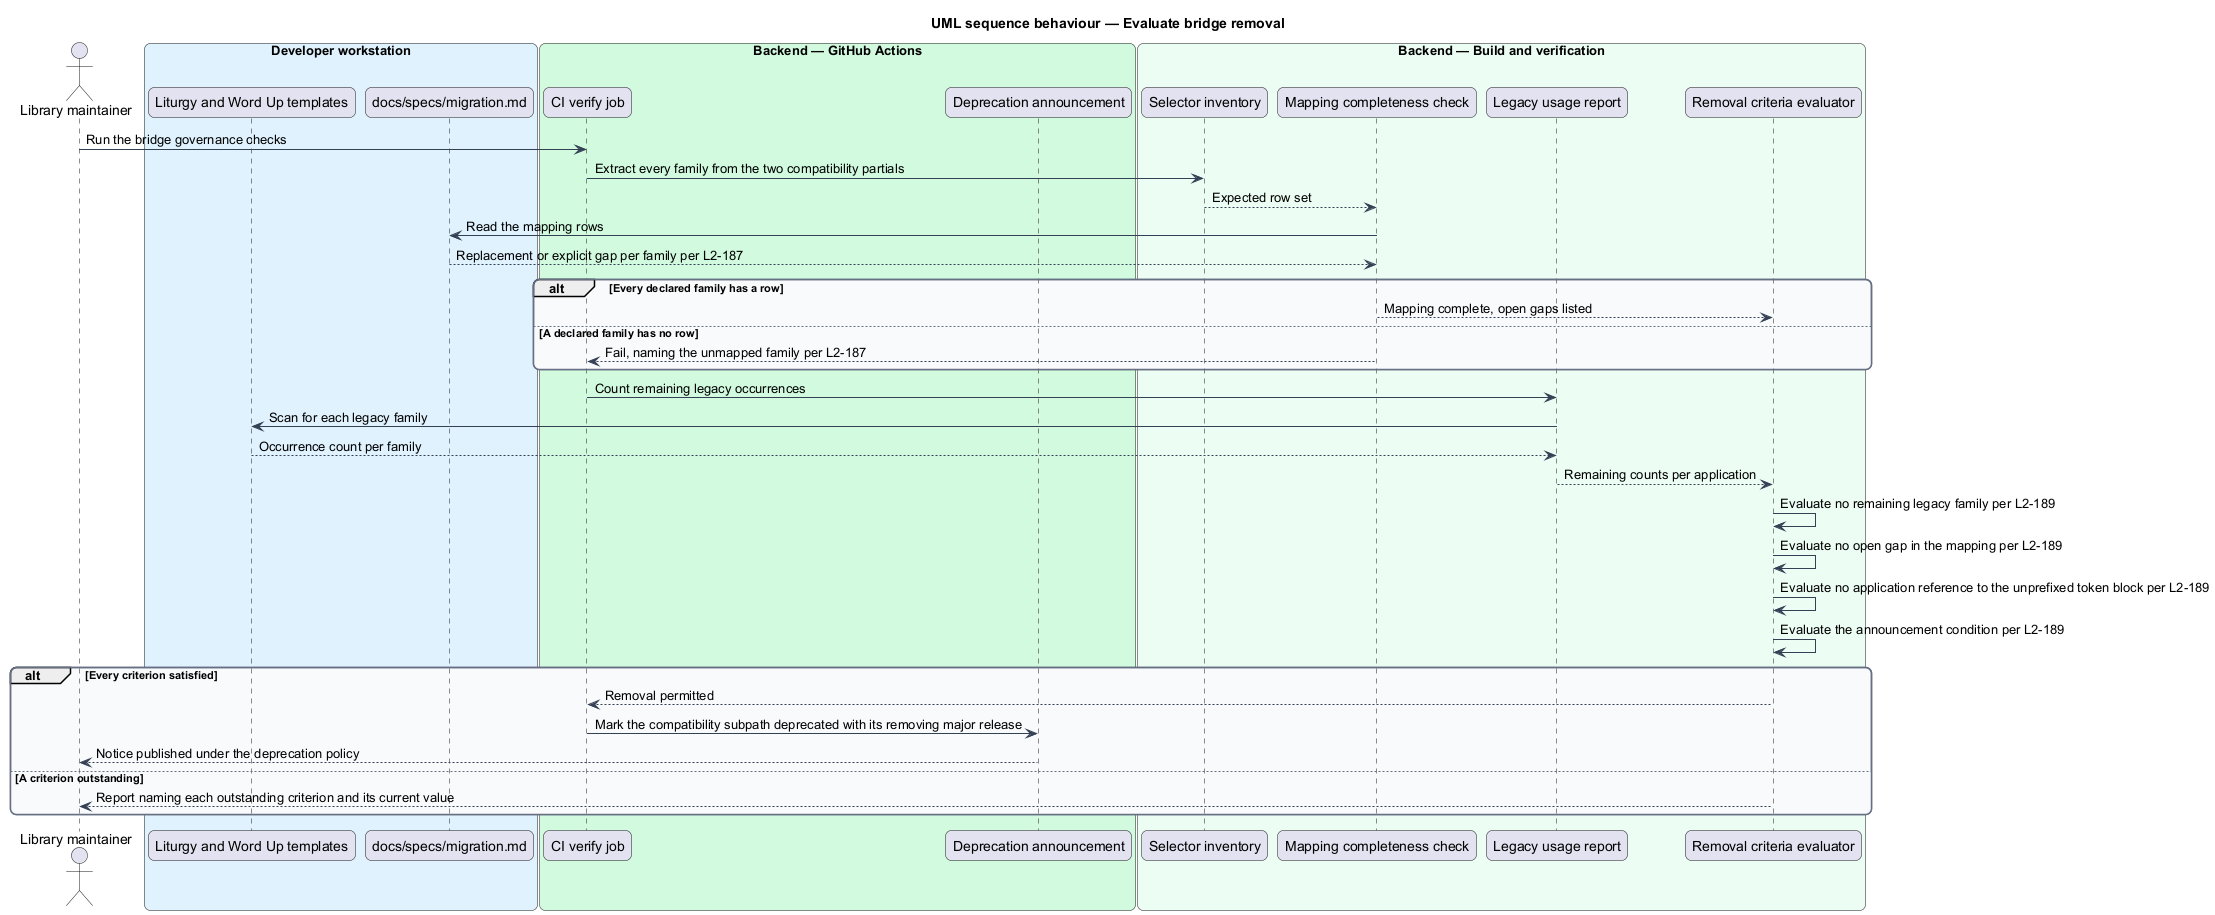

The diagram above was rendered by PlantUML. Its source (embedded in the PNG):
@startuml
title UML sequence behaviour — Evaluate bridge removal
skinparam backgroundColor #FFFFFF
skinparam shadowing false
skinparam roundcorner 12
skinparam defaultFontName Arial
skinparam ArrowColor #344054
skinparam rectangle {
  BorderColor #344054
  FontColor #101828
}
skinparam package {
  BorderColor #667085
  FontColor #101828
  BackgroundColor #F9FAFB
}
actor "Library maintainer" as maintainer
box "Developer workstation" #E0F2FE
  participant "Liturgy and Word Up templates" as templates
  participant "docs/specs/migration.md" as guide
end box
box "Backend — GitHub Actions" #D1FADF
  participant "CI verify job" as job
  participant "Deprecation announcement" as announce
end box
box "Backend — Build and verification" #ECFDF3
  participant "Selector inventory" as inventory
  participant "Mapping completeness check" as complete
  participant "Legacy usage report" as usage
  participant "Removal criteria evaluator" as evaluator
end box

maintainer -> job : Run the bridge governance checks
job -> inventory : Extract every family from the two compatibility partials
inventory --> complete : Expected row set

complete -> guide : Read the mapping rows
guide --> complete : Replacement or explicit gap per family per L2-187
alt Every declared family has a row
  complete --> evaluator : Mapping complete, open gaps listed
else A declared family has no row
  complete --> job : Fail, naming the unmapped family per L2-187
end

job -> usage : Count remaining legacy occurrences
usage -> templates : Scan for each legacy family
templates --> usage : Occurrence count per family
usage --> evaluator : Remaining counts per application

evaluator -> evaluator : Evaluate no remaining legacy family per L2-189
evaluator -> evaluator : Evaluate no open gap in the mapping per L2-189
evaluator -> evaluator : Evaluate no application reference to the unprefixed token block per L2-189
evaluator -> evaluator : Evaluate the announcement condition per L2-189

alt Every criterion satisfied
  evaluator --> job : Removal permitted
  job -> announce : Mark the compatibility subpath deprecated with its removing major release
  announce --> maintainer : Notice published under the deprecation policy
else A criterion outstanding
  evaluator --> maintainer : Report naming each outstanding criterion and its current value
end
@enduml